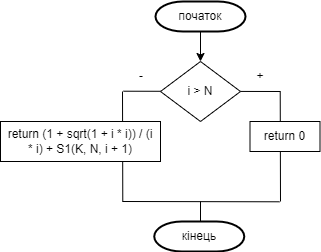

The diagram above was exported from draw.io. Its source (the exported page's mxGraphModel, read from the mxfile embedded in the PNG):
<mxGraphModel dx="1050" dy="638" grid="1" gridSize="10" guides="1" tooltips="1" connect="1" arrows="1" fold="1" page="1" pageScale="1" pageWidth="827" pageHeight="1169" math="0" shadow="0">
  <root>
    <mxCell id="WIyWlLk6GJQsqaUBKTNV-0" />
    <mxCell id="WIyWlLk6GJQsqaUBKTNV-1" parent="WIyWlLk6GJQsqaUBKTNV-0" />
    <mxCell id="L3staqyeh397hkT2Iw2P-34" value="" style="endArrow=none;html=1;rounded=0;" parent="WIyWlLk6GJQsqaUBKTNV-1" edge="1">
      <mxGeometry width="50" height="50" relative="1" as="geometry">
        <mxPoint x="272.28" y="920" as="sourcePoint" />
        <mxPoint x="272" y="810" as="targetPoint" />
      </mxGeometry>
    </mxCell>
    <mxCell id="L3staqyeh397hkT2Iw2P-33" value="" style="endArrow=none;html=1;rounded=0;" parent="WIyWlLk6GJQsqaUBKTNV-1" edge="1">
      <mxGeometry width="50" height="50" relative="1" as="geometry">
        <mxPoint x="430" y="920" as="sourcePoint" />
        <mxPoint x="429.72" y="810" as="targetPoint" />
      </mxGeometry>
    </mxCell>
    <mxCell id="L3staqyeh397hkT2Iw2P-25" value="" style="endArrow=none;html=1;rounded=0;" parent="WIyWlLk6GJQsqaUBKTNV-1" edge="1">
      <mxGeometry width="50" height="50" relative="1" as="geometry">
        <mxPoint x="273" y="809.71" as="sourcePoint" />
        <mxPoint x="430" y="810" as="targetPoint" />
      </mxGeometry>
    </mxCell>
    <mxCell id="OO744Wc0kVgByi0wnyGB-13" style="edgeStyle=orthogonalEdgeStyle;rounded=0;orthogonalLoop=1;jettySize=auto;html=1;entryX=0.5;entryY=0;entryDx=0;entryDy=0;" edge="1" parent="WIyWlLk6GJQsqaUBKTNV-1" source="s01UQe_8-lCWQOqlGUb--0" target="L3staqyeh397hkT2Iw2P-23">
      <mxGeometry relative="1" as="geometry" />
    </mxCell>
    <mxCell id="s01UQe_8-lCWQOqlGUb--0" value="" style="strokeWidth=2;html=1;shape=mxgraph.flowchart.terminator;whiteSpace=wrap;rounded=1;" parent="WIyWlLk6GJQsqaUBKTNV-1" vertex="1">
      <mxGeometry x="305" y="720" width="90" height="30" as="geometry" />
    </mxCell>
    <mxCell id="sTuavB5TXnjjP-7MNM6C-0" value="початок" style="text;html=1;align=center;verticalAlign=middle;whiteSpace=wrap;rounded=0;" parent="WIyWlLk6GJQsqaUBKTNV-1" vertex="1">
      <mxGeometry x="320" y="720" width="60" height="30" as="geometry" />
    </mxCell>
    <mxCell id="L3staqyeh397hkT2Iw2P-23" value="" style="rhombus;whiteSpace=wrap;html=1;" parent="WIyWlLk6GJQsqaUBKTNV-1" vertex="1">
      <mxGeometry x="310" y="780" width="80" height="60" as="geometry" />
    </mxCell>
    <mxCell id="L3staqyeh397hkT2Iw2P-24" value="i &amp;gt; N" style="text;html=1;align=center;verticalAlign=middle;whiteSpace=wrap;rounded=0;" parent="WIyWlLk6GJQsqaUBKTNV-1" vertex="1">
      <mxGeometry x="327" y="802.5" width="46" height="15" as="geometry" />
    </mxCell>
    <mxCell id="L3staqyeh397hkT2Iw2P-26" value="+" style="text;html=1;align=center;verticalAlign=middle;whiteSpace=wrap;rounded=0;" parent="WIyWlLk6GJQsqaUBKTNV-1" vertex="1">
      <mxGeometry x="399.5" y="787.5" width="20" height="15" as="geometry" />
    </mxCell>
    <mxCell id="L3staqyeh397hkT2Iw2P-27" value="-" style="text;html=1;align=center;verticalAlign=middle;whiteSpace=wrap;rounded=0;" parent="WIyWlLk6GJQsqaUBKTNV-1" vertex="1">
      <mxGeometry x="280.5" y="787.5" width="20" height="15" as="geometry" />
    </mxCell>
    <mxCell id="L3staqyeh397hkT2Iw2P-28" value="" style="rounded=0;whiteSpace=wrap;html=1;" parent="WIyWlLk6GJQsqaUBKTNV-1" vertex="1">
      <mxGeometry x="399.5" y="840" width="70" height="30" as="geometry" />
    </mxCell>
    <mxCell id="L3staqyeh397hkT2Iw2P-29" value="return 0" style="text;html=1;align=center;verticalAlign=middle;whiteSpace=wrap;rounded=0;" parent="WIyWlLk6GJQsqaUBKTNV-1" vertex="1">
      <mxGeometry x="412" y="847.5" width="45" height="15" as="geometry" />
    </mxCell>
    <mxCell id="L3staqyeh397hkT2Iw2P-30" value="" style="rounded=0;whiteSpace=wrap;html=1;" parent="WIyWlLk6GJQsqaUBKTNV-1" vertex="1">
      <mxGeometry x="150" y="840" width="160" height="40" as="geometry" />
    </mxCell>
    <mxCell id="L3staqyeh397hkT2Iw2P-31" value="return (1 + sqrt(1 + i * i)) / (i * i) + S1(K, N, i + 1)" style="text;html=1;align=center;verticalAlign=middle;whiteSpace=wrap;rounded=0;" parent="WIyWlLk6GJQsqaUBKTNV-1" vertex="1">
      <mxGeometry x="156.25" y="852.5" width="147.5" height="15" as="geometry" />
    </mxCell>
    <mxCell id="L3staqyeh397hkT2Iw2P-32" value="" style="endArrow=none;html=1;rounded=0;" parent="WIyWlLk6GJQsqaUBKTNV-1" edge="1">
      <mxGeometry width="50" height="50" relative="1" as="geometry">
        <mxPoint x="272" y="920" as="sourcePoint" />
        <mxPoint x="429" y="920.29" as="targetPoint" />
      </mxGeometry>
    </mxCell>
    <mxCell id="L3staqyeh397hkT2Iw2P-35" value="" style="endArrow=none;html=1;rounded=0;" parent="WIyWlLk6GJQsqaUBKTNV-1" edge="1">
      <mxGeometry width="50" height="50" relative="1" as="geometry">
        <mxPoint x="350" y="940" as="sourcePoint" />
        <mxPoint x="350" y="920" as="targetPoint" />
      </mxGeometry>
    </mxCell>
    <mxCell id="L3staqyeh397hkT2Iw2P-77" value="" style="strokeWidth=2;html=1;shape=mxgraph.flowchart.terminator;whiteSpace=wrap;rounded=1;" parent="WIyWlLk6GJQsqaUBKTNV-1" vertex="1">
      <mxGeometry x="303.75" y="940" width="90" height="30" as="geometry" />
    </mxCell>
    <mxCell id="L3staqyeh397hkT2Iw2P-78" value="кінець" style="text;html=1;align=center;verticalAlign=middle;whiteSpace=wrap;rounded=0;" parent="WIyWlLk6GJQsqaUBKTNV-1" vertex="1">
      <mxGeometry x="318.75" y="940" width="60" height="30" as="geometry" />
    </mxCell>
  </root>
</mxGraphModel>